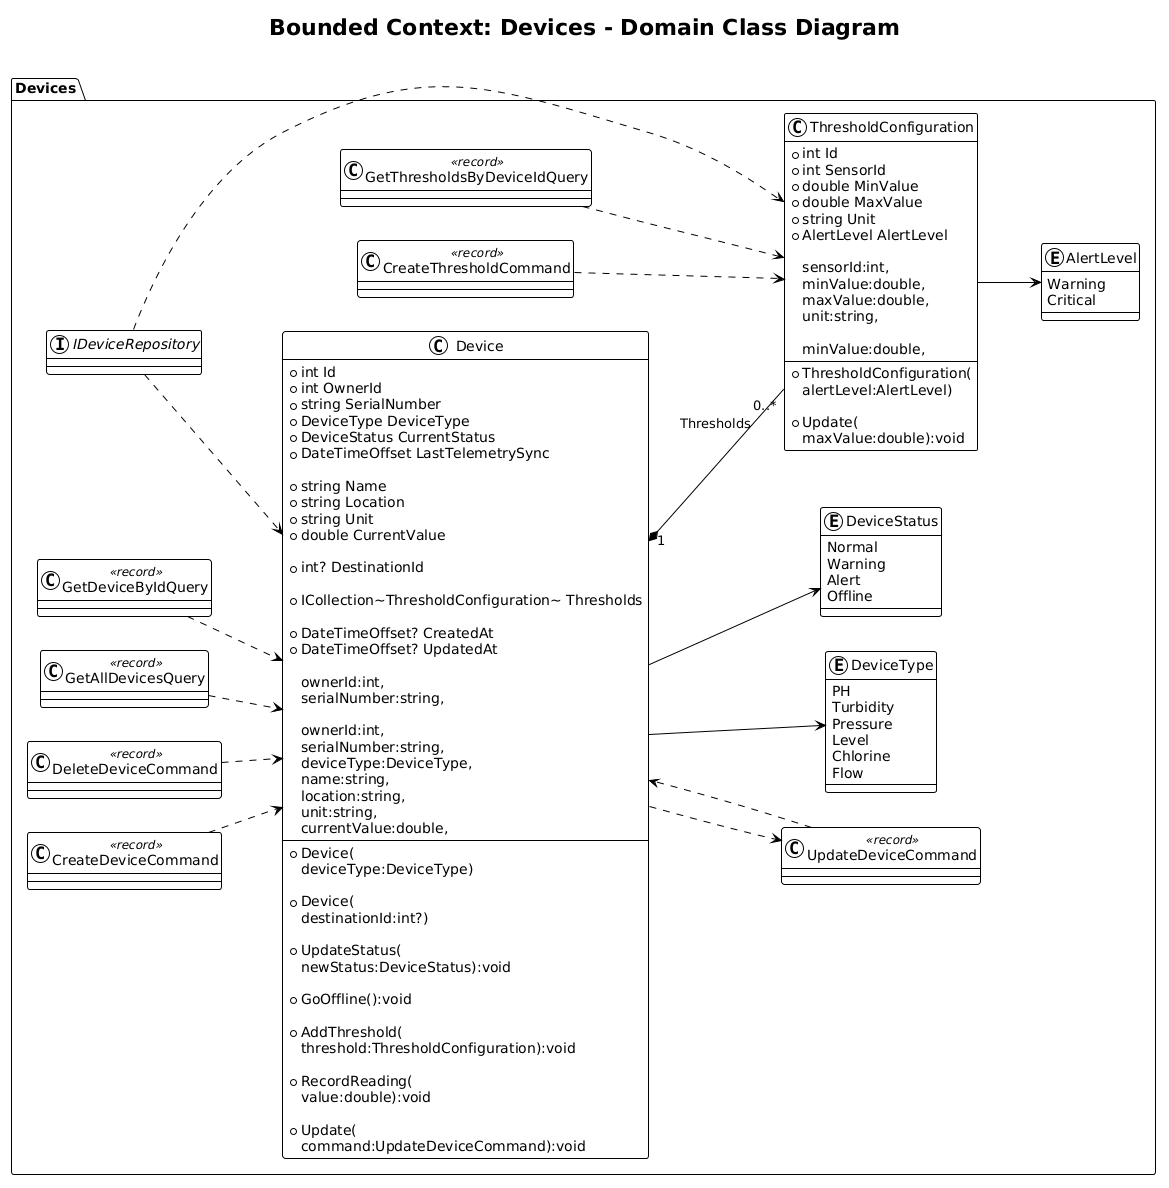

The diagram above was rendered by PlantUML. Its source (embedded in the PNG):
@startuml
!theme plain
left to right direction

title Bounded Context: Devices - Domain Class Diagram

package "Devices" {

'=========================================================
' VALUE OBJECTS
'=========================================================

enum DeviceType {
    PH
    Turbidity
    Pressure
    Level
    Chlorine
    Flow
}

enum DeviceStatus {
    Normal
    Warning
    Alert
    Offline
}

enum AlertLevel {
    Warning
    Critical
}

'=========================================================
' ENTITY
'=========================================================

class ThresholdConfiguration {

    +int Id
    +int SensorId
    +double MinValue
    +double MaxValue
    +string Unit
    +AlertLevel AlertLevel

    +ThresholdConfiguration(
        sensorId:int,
        minValue:double,
        maxValue:double,
        unit:string,
        alertLevel:AlertLevel)

    +Update(
        minValue:double,
        maxValue:double):void
}

'=========================================================
' AGGREGATE ROOT
'=========================================================

class Device {

    +int Id
    +int OwnerId
    +string SerialNumber
    +DeviceType DeviceType
    +DeviceStatus CurrentStatus
    +DateTimeOffset LastTelemetrySync

    +string Name
    +string Location
    +string Unit
    +double CurrentValue

    +int? DestinationId

    +ICollection~ThresholdConfiguration~ Thresholds

    +DateTimeOffset? CreatedAt
    +DateTimeOffset? UpdatedAt

    +Device(
        ownerId:int,
        serialNumber:string,
        deviceType:DeviceType)

    +Device(
        ownerId:int,
        serialNumber:string,
        deviceType:DeviceType,
        name:string,
        location:string,
        unit:string,
        currentValue:double,
        destinationId:int?)

    +UpdateStatus(
        newStatus:DeviceStatus):void

    +GoOffline():void

    +AddThreshold(
        threshold:ThresholdConfiguration):void

    +RecordReading(
        value:double):void

    +Update(
        command:UpdateDeviceCommand):void
}

'=========================================================
' COMMANDS
'=========================================================

class CreateDeviceCommand <<record>>

class UpdateDeviceCommand <<record>>

class DeleteDeviceCommand <<record>>

class CreateThresholdCommand <<record>>

'=========================================================
' QUERIES
'=========================================================

class GetAllDevicesQuery <<record>>

class GetDeviceByIdQuery <<record>>

class GetThresholdsByDeviceIdQuery <<record>>

'=========================================================
' REPOSITORY
'=========================================================

interface IDeviceRepository

'=========================================================
' RELATIONSHIPS
'=========================================================

Device "1" *-- "0..*" ThresholdConfiguration : Thresholds

Device --> DeviceType

Device --> DeviceStatus

ThresholdConfiguration --> AlertLevel

Device ..> UpdateDeviceCommand

IDeviceRepository ..> Device

IDeviceRepository ..> ThresholdConfiguration

CreateDeviceCommand ..> Device

UpdateDeviceCommand ..> Device

DeleteDeviceCommand ..> Device

CreateThresholdCommand ..> ThresholdConfiguration

GetAllDevicesQuery ..> Device

GetDeviceByIdQuery ..> Device

GetThresholdsByDeviceIdQuery ..> ThresholdConfiguration

}
@enduml